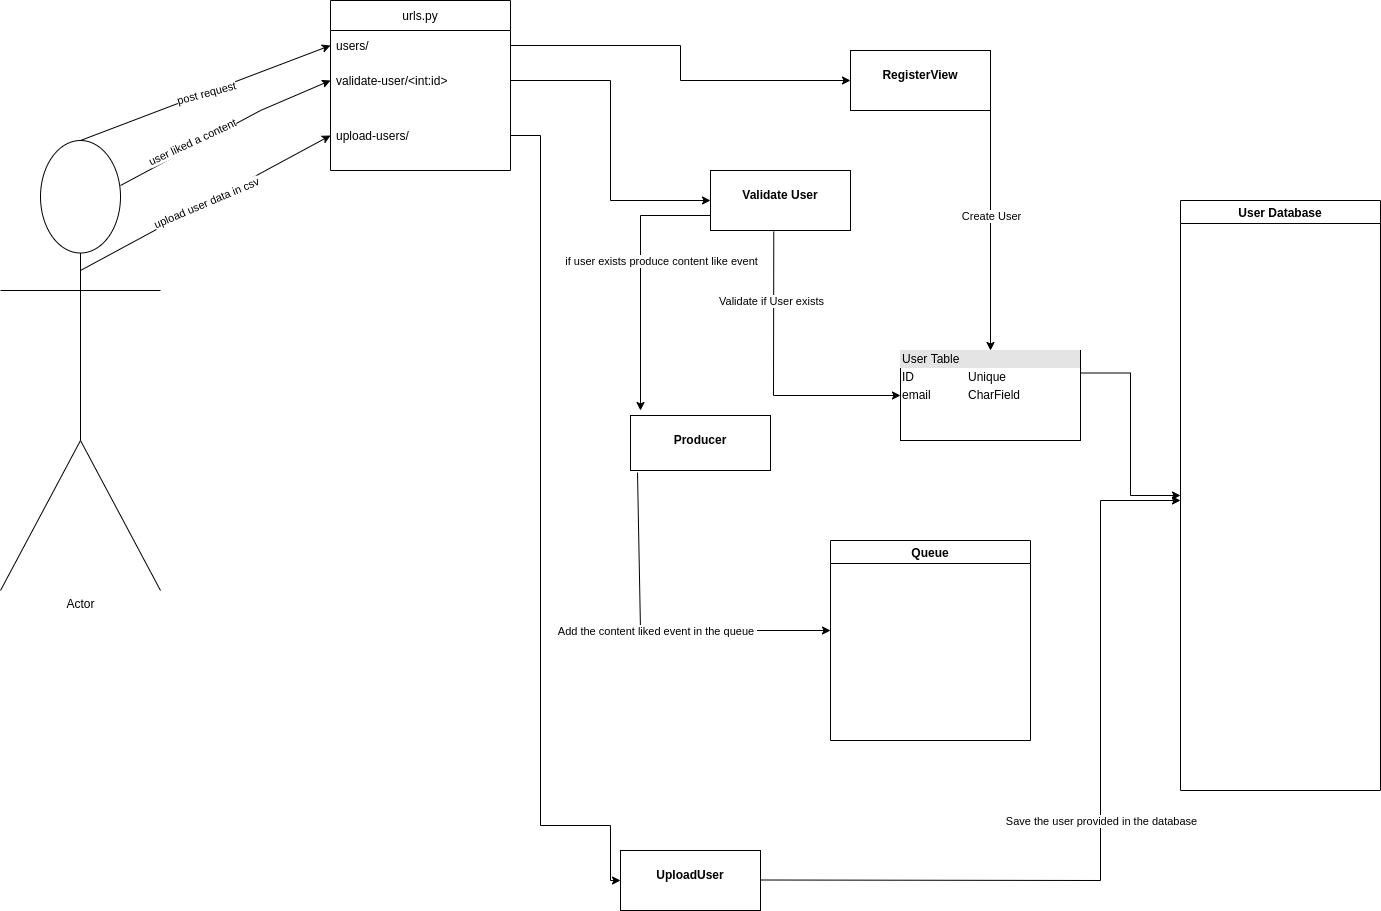

The diagram above was exported from draw.io. Its source (the exported page's mxGraphModel, read from the mxfile embedded in the PNG):
<mxGraphModel dx="1348" dy="554" grid="1" gridSize="10" guides="1" tooltips="1" connect="1" arrows="1" fold="1" page="0" pageScale="1" pageWidth="827" pageHeight="1169" math="0" shadow="0">
  <root>
    <mxCell id="WIyWlLk6GJQsqaUBKTNV-0" />
    <mxCell id="WIyWlLk6GJQsqaUBKTNV-1" parent="WIyWlLk6GJQsqaUBKTNV-0" />
    <mxCell id="RwAeigvWY828zExttWTI-5" value="urls.py" style="swimlane;fontStyle=0;childLayout=stackLayout;horizontal=1;startSize=30;horizontalStack=0;resizeParent=1;resizeParentMax=0;resizeLast=0;collapsible=1;marginBottom=0;" vertex="1" parent="WIyWlLk6GJQsqaUBKTNV-1">
      <mxGeometry x="130" y="140" width="180" height="170" as="geometry" />
    </mxCell>
    <mxCell id="RwAeigvWY828zExttWTI-6" value="users/" style="text;strokeColor=none;fillColor=none;align=left;verticalAlign=middle;spacingLeft=4;spacingRight=4;overflow=hidden;points=[[0,0.5],[1,0.5]];portConstraint=eastwest;rotatable=0;" vertex="1" parent="RwAeigvWY828zExttWTI-5">
      <mxGeometry y="30" width="180" height="30" as="geometry" />
    </mxCell>
    <mxCell id="RwAeigvWY828zExttWTI-7" value="validate-user/&lt;int:id&gt;" style="text;strokeColor=none;fillColor=none;align=left;verticalAlign=middle;spacingLeft=4;spacingRight=4;overflow=hidden;points=[[0,0.5],[1,0.5]];portConstraint=eastwest;rotatable=0;" vertex="1" parent="RwAeigvWY828zExttWTI-5">
      <mxGeometry y="60" width="180" height="40" as="geometry" />
    </mxCell>
    <mxCell id="RwAeigvWY828zExttWTI-8" value="upload-users/" style="text;strokeColor=none;fillColor=none;align=left;verticalAlign=middle;spacingLeft=4;spacingRight=4;overflow=hidden;points=[[0,0.5],[1,0.5]];portConstraint=eastwest;rotatable=0;" vertex="1" parent="RwAeigvWY828zExttWTI-5">
      <mxGeometry y="100" width="180" height="70" as="geometry" />
    </mxCell>
    <mxCell id="RwAeigvWY828zExttWTI-9" value="Actor" style="shape=umlActor;verticalLabelPosition=bottom;verticalAlign=top;html=1;outlineConnect=0;" vertex="1" parent="WIyWlLk6GJQsqaUBKTNV-1">
      <mxGeometry x="-200" y="280" width="160" height="450" as="geometry" />
    </mxCell>
    <mxCell id="RwAeigvWY828zExttWTI-10" value="" style="endArrow=classic;html=1;rounded=0;entryX=0;entryY=0.5;entryDx=0;entryDy=0;exitX=0.5;exitY=0;exitDx=0;exitDy=0;exitPerimeter=0;" edge="1" parent="WIyWlLk6GJQsqaUBKTNV-1" source="RwAeigvWY828zExttWTI-9" target="RwAeigvWY828zExttWTI-6">
      <mxGeometry relative="1" as="geometry">
        <mxPoint x="90" y="220" as="sourcePoint" />
        <mxPoint x="190" y="220" as="targetPoint" />
      </mxGeometry>
    </mxCell>
    <mxCell id="RwAeigvWY828zExttWTI-11" value="post request" style="edgeLabel;resizable=0;html=1;align=center;verticalAlign=middle;rotation=-15;" connectable="0" vertex="1" parent="RwAeigvWY828zExttWTI-10">
      <mxGeometry relative="1" as="geometry" />
    </mxCell>
    <mxCell id="RwAeigvWY828zExttWTI-13" value="&lt;p style=&quot;margin: 0px ; margin-top: 4px ; text-align: center&quot;&gt;&lt;br&gt;&lt;b&gt;RegisterView&lt;/b&gt;&lt;/p&gt;" style="verticalAlign=top;align=left;overflow=fill;fontSize=12;fontFamily=Helvetica;html=1;" vertex="1" parent="WIyWlLk6GJQsqaUBKTNV-1">
      <mxGeometry x="650" y="190" width="140" height="60" as="geometry" />
    </mxCell>
    <mxCell id="RwAeigvWY828zExttWTI-14" style="edgeStyle=orthogonalEdgeStyle;rounded=0;orthogonalLoop=1;jettySize=auto;html=1;exitX=1;exitY=0.5;exitDx=0;exitDy=0;entryX=0;entryY=0.5;entryDx=0;entryDy=0;" edge="1" parent="WIyWlLk6GJQsqaUBKTNV-1" source="RwAeigvWY828zExttWTI-6" target="RwAeigvWY828zExttWTI-13">
      <mxGeometry relative="1" as="geometry" />
    </mxCell>
    <mxCell id="RwAeigvWY828zExttWTI-45" style="edgeStyle=orthogonalEdgeStyle;rounded=0;orthogonalLoop=1;jettySize=auto;html=1;exitX=1;exitY=0.25;exitDx=0;exitDy=0;entryX=0;entryY=0.5;entryDx=0;entryDy=0;" edge="1" parent="WIyWlLk6GJQsqaUBKTNV-1" source="RwAeigvWY828zExttWTI-29" target="RwAeigvWY828zExttWTI-44">
      <mxGeometry relative="1" as="geometry" />
    </mxCell>
    <mxCell id="RwAeigvWY828zExttWTI-29" value="&lt;div style=&quot;box-sizing: border-box ; width: 100% ; background: #e4e4e4 ; padding: 2px&quot;&gt;User Table&lt;/div&gt;&lt;table style=&quot;width: 100% ; font-size: 1em&quot; cellpadding=&quot;2&quot; cellspacing=&quot;0&quot;&gt;&lt;tbody&gt;&lt;tr&gt;&lt;td&gt;ID&lt;/td&gt;&lt;td&gt;Unique&lt;/td&gt;&lt;/tr&gt;&lt;tr&gt;&lt;td&gt;email&lt;/td&gt;&lt;td&gt;CharField&lt;/td&gt;&lt;/tr&gt;&lt;tr&gt;&lt;td&gt;&lt;br&gt;&lt;/td&gt;&lt;td&gt;&lt;br&gt;&lt;/td&gt;&lt;/tr&gt;&lt;/tbody&gt;&lt;/table&gt;" style="verticalAlign=top;align=left;overflow=fill;html=1;" vertex="1" parent="WIyWlLk6GJQsqaUBKTNV-1">
      <mxGeometry x="700" y="490" width="180" height="90" as="geometry" />
    </mxCell>
    <mxCell id="RwAeigvWY828zExttWTI-31" value="" style="endArrow=classic;html=1;rounded=0;exitX=1;exitY=0.5;exitDx=0;exitDy=0;entryX=0.5;entryY=0;entryDx=0;entryDy=0;" edge="1" parent="WIyWlLk6GJQsqaUBKTNV-1" source="RwAeigvWY828zExttWTI-13" target="RwAeigvWY828zExttWTI-29">
      <mxGeometry relative="1" as="geometry">
        <mxPoint x="360" y="390" as="sourcePoint" />
        <mxPoint x="460" y="390" as="targetPoint" />
        <Array as="points">
          <mxPoint x="790" y="350" />
        </Array>
      </mxGeometry>
    </mxCell>
    <mxCell id="RwAeigvWY828zExttWTI-32" value="Create User" style="edgeLabel;resizable=0;html=1;align=center;verticalAlign=middle;" connectable="0" vertex="1" parent="RwAeigvWY828zExttWTI-31">
      <mxGeometry relative="1" as="geometry" />
    </mxCell>
    <mxCell id="RwAeigvWY828zExttWTI-33" value="" style="endArrow=classic;html=1;rounded=0;entryX=0;entryY=0.5;entryDx=0;entryDy=0;exitX=0.75;exitY=0.1;exitDx=0;exitDy=0;exitPerimeter=0;" edge="1" parent="WIyWlLk6GJQsqaUBKTNV-1" source="RwAeigvWY828zExttWTI-9" target="RwAeigvWY828zExttWTI-7">
      <mxGeometry relative="1" as="geometry">
        <mxPoint x="70" y="330" as="sourcePoint" />
        <mxPoint x="170" y="330" as="targetPoint" />
        <Array as="points">
          <mxPoint x="60" y="250" />
        </Array>
      </mxGeometry>
    </mxCell>
    <mxCell id="RwAeigvWY828zExttWTI-34" value="user liked a content&lt;br&gt;" style="edgeLabel;resizable=0;html=1;align=center;verticalAlign=middle;rotation=-25;" connectable="0" vertex="1" parent="RwAeigvWY828zExttWTI-33">
      <mxGeometry relative="1" as="geometry">
        <mxPoint x="-32" y="12" as="offset" />
      </mxGeometry>
    </mxCell>
    <mxCell id="RwAeigvWY828zExttWTI-35" value="&lt;p style=&quot;margin: 0px ; margin-top: 4px ; text-align: center&quot;&gt;&lt;br&gt;&lt;b&gt;Validate User&lt;/b&gt;&lt;/p&gt;" style="verticalAlign=top;align=left;overflow=fill;fontSize=12;fontFamily=Helvetica;html=1;" vertex="1" parent="WIyWlLk6GJQsqaUBKTNV-1">
      <mxGeometry x="510" y="310" width="140" height="60" as="geometry" />
    </mxCell>
    <mxCell id="RwAeigvWY828zExttWTI-36" style="edgeStyle=orthogonalEdgeStyle;rounded=0;orthogonalLoop=1;jettySize=auto;html=1;exitX=1;exitY=0.5;exitDx=0;exitDy=0;entryX=0;entryY=0.5;entryDx=0;entryDy=0;" edge="1" parent="WIyWlLk6GJQsqaUBKTNV-1" source="RwAeigvWY828zExttWTI-7" target="RwAeigvWY828zExttWTI-35">
      <mxGeometry relative="1" as="geometry" />
    </mxCell>
    <mxCell id="RwAeigvWY828zExttWTI-38" value="" style="endArrow=classic;html=1;rounded=0;exitX=0.452;exitY=1.018;exitDx=0;exitDy=0;exitPerimeter=0;entryX=0;entryY=0.5;entryDx=0;entryDy=0;" edge="1" parent="WIyWlLk6GJQsqaUBKTNV-1" source="RwAeigvWY828zExttWTI-35" target="RwAeigvWY828zExttWTI-29">
      <mxGeometry relative="1" as="geometry">
        <mxPoint x="560" y="440" as="sourcePoint" />
        <mxPoint x="660" y="440" as="targetPoint" />
        <Array as="points">
          <mxPoint x="573" y="535" />
        </Array>
      </mxGeometry>
    </mxCell>
    <mxCell id="RwAeigvWY828zExttWTI-39" value="Validate if User exists" style="edgeLabel;resizable=0;html=1;align=center;verticalAlign=middle;" connectable="0" vertex="1" parent="RwAeigvWY828zExttWTI-38">
      <mxGeometry relative="1" as="geometry">
        <mxPoint x="-3" y="-76" as="offset" />
      </mxGeometry>
    </mxCell>
    <mxCell id="RwAeigvWY828zExttWTI-40" value="&lt;p style=&quot;margin: 0px ; margin-top: 4px ; text-align: center&quot;&gt;&lt;br&gt;&lt;b&gt;Producer&lt;/b&gt;&lt;/p&gt;" style="verticalAlign=top;align=left;overflow=fill;fontSize=12;fontFamily=Helvetica;html=1;" vertex="1" parent="WIyWlLk6GJQsqaUBKTNV-1">
      <mxGeometry x="430" y="555" width="140" height="55" as="geometry" />
    </mxCell>
    <mxCell id="RwAeigvWY828zExttWTI-41" value="" style="endArrow=classic;html=1;rounded=0;exitX=0;exitY=0.75;exitDx=0;exitDy=0;" edge="1" parent="WIyWlLk6GJQsqaUBKTNV-1" source="RwAeigvWY828zExttWTI-35">
      <mxGeometry relative="1" as="geometry">
        <mxPoint x="360" y="510" as="sourcePoint" />
        <mxPoint x="440" y="550" as="targetPoint" />
        <Array as="points">
          <mxPoint x="440" y="355" />
        </Array>
      </mxGeometry>
    </mxCell>
    <mxCell id="RwAeigvWY828zExttWTI-42" value="if user exists produce content like event" style="edgeLabel;resizable=0;html=1;align=center;verticalAlign=middle;" connectable="0" vertex="1" parent="RwAeigvWY828zExttWTI-41">
      <mxGeometry relative="1" as="geometry">
        <mxPoint x="20" y="-18" as="offset" />
      </mxGeometry>
    </mxCell>
    <mxCell id="RwAeigvWY828zExttWTI-43" value="Queue" style="swimlane;" vertex="1" parent="WIyWlLk6GJQsqaUBKTNV-1">
      <mxGeometry x="630" y="680" width="200" height="200" as="geometry" />
    </mxCell>
    <mxCell id="RwAeigvWY828zExttWTI-44" value="User Database" style="swimlane;startSize=23;" vertex="1" parent="WIyWlLk6GJQsqaUBKTNV-1">
      <mxGeometry x="980" y="340" width="200" height="590" as="geometry" />
    </mxCell>
    <mxCell id="RwAeigvWY828zExttWTI-46" value="" style="endArrow=classic;html=1;rounded=0;exitX=0.05;exitY=1.037;exitDx=0;exitDy=0;exitPerimeter=0;" edge="1" parent="WIyWlLk6GJQsqaUBKTNV-1" source="RwAeigvWY828zExttWTI-40">
      <mxGeometry relative="1" as="geometry">
        <mxPoint x="560" y="680" as="sourcePoint" />
        <mxPoint x="630" y="770" as="targetPoint" />
        <Array as="points">
          <mxPoint x="440" y="770" />
        </Array>
      </mxGeometry>
    </mxCell>
    <mxCell id="RwAeigvWY828zExttWTI-47" value="Add the content liked event in the queue&amp;nbsp;" style="edgeLabel;resizable=0;html=1;align=center;verticalAlign=middle;" connectable="0" vertex="1" parent="RwAeigvWY828zExttWTI-46">
      <mxGeometry relative="1" as="geometry" />
    </mxCell>
    <mxCell id="RwAeigvWY828zExttWTI-48" value="" style="endArrow=classic;html=1;rounded=0;entryX=0;entryY=0.5;entryDx=0;entryDy=0;" edge="1" parent="WIyWlLk6GJQsqaUBKTNV-1" target="RwAeigvWY828zExttWTI-8">
      <mxGeometry relative="1" as="geometry">
        <mxPoint x="-120" y="410" as="sourcePoint" />
        <mxPoint x="-20" y="410" as="targetPoint" />
      </mxGeometry>
    </mxCell>
    <mxCell id="RwAeigvWY828zExttWTI-49" value="upload user data in csv" style="edgeLabel;resizable=0;html=1;align=center;verticalAlign=middle;rotation=-23;" connectable="0" vertex="1" parent="RwAeigvWY828zExttWTI-48">
      <mxGeometry relative="1" as="geometry" />
    </mxCell>
    <mxCell id="RwAeigvWY828zExttWTI-51" value="&lt;p style=&quot;margin: 0px ; margin-top: 4px ; text-align: center&quot;&gt;&lt;br&gt;&lt;b&gt;UploadUser&lt;/b&gt;&lt;/p&gt;" style="verticalAlign=top;align=left;overflow=fill;fontSize=12;fontFamily=Helvetica;html=1;" vertex="1" parent="WIyWlLk6GJQsqaUBKTNV-1">
      <mxGeometry x="420" y="990" width="140" height="60" as="geometry" />
    </mxCell>
    <mxCell id="RwAeigvWY828zExttWTI-52" style="edgeStyle=orthogonalEdgeStyle;rounded=0;orthogonalLoop=1;jettySize=auto;html=1;exitX=1;exitY=0.5;exitDx=0;exitDy=0;entryX=0;entryY=0.5;entryDx=0;entryDy=0;" edge="1" parent="WIyWlLk6GJQsqaUBKTNV-1" source="RwAeigvWY828zExttWTI-8" target="RwAeigvWY828zExttWTI-51">
      <mxGeometry relative="1" as="geometry">
        <Array as="points">
          <mxPoint x="340" y="275" />
          <mxPoint x="340" y="965" />
          <mxPoint x="410" y="965" />
        </Array>
      </mxGeometry>
    </mxCell>
    <mxCell id="RwAeigvWY828zExttWTI-54" value="" style="endArrow=classic;html=1;rounded=0;" edge="1" parent="WIyWlLk6GJQsqaUBKTNV-1">
      <mxGeometry relative="1" as="geometry">
        <mxPoint x="560" y="1019.5" as="sourcePoint" />
        <mxPoint x="980" y="640" as="targetPoint" />
        <Array as="points">
          <mxPoint x="900" y="1020" />
          <mxPoint x="900" y="640" />
        </Array>
      </mxGeometry>
    </mxCell>
    <mxCell id="RwAeigvWY828zExttWTI-55" value="Save the user provided in the database" style="edgeLabel;resizable=0;html=1;align=center;verticalAlign=middle;" connectable="0" vertex="1" parent="RwAeigvWY828zExttWTI-54">
      <mxGeometry relative="1" as="geometry" />
    </mxCell>
  </root>
</mxGraphModel>